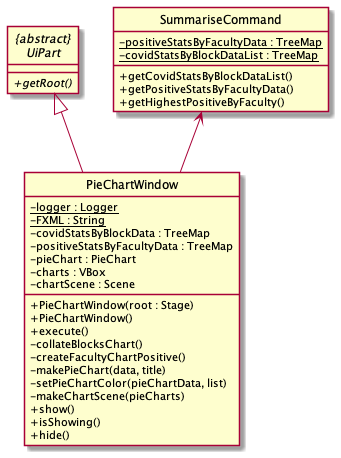

The diagram above was rendered by PlantUML. Its source (embedded in the PNG):
@startuml
skinparam backgroundColor #ffffff
skinparam classAttributeIconSize 0
hide circle

abstract class "{abstract}\nUiPart" {
    + {abstract} getRoot()
}

class SummariseCommand {
    /' Fields '/
    -{static}positiveStatsByFacultyData : TreeMap
    -{static}covidStatsByBlockDataList : TreeMap

    /' Methods '/
    + getCovidStatsByBlockDataList()
    + getPositiveStatsByFacultyData()
    + getHighestPositiveByFaculty()
}

class PieChartWindow {
    /' Fields '/
    - {static} logger : Logger
    - {static} FXML : String
    - covidStatsByBlockData : TreeMap
    - positiveStatsByFacultyData : TreeMap
    - pieChart : PieChart
    - charts : VBox
    - chartScene : Scene

    /' Methods '/
    + PieChartWindow(root : Stage)
    + PieChartWindow()
    + execute()
    - collateBlocksChart()
    - createFacultyChartPositive()
    - makePieChart(data, title)
    - setPieChartColor(pieChartData, list)
    - makeChartScene(pieCharts)
    + show()
    + isShowing()
    + hide()
}

SummariseCommand <-- PieChartWindow
"{abstract}\nUiPart" <|-- PieChartWindow
@enduml